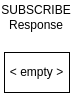

The diagram above was exported from draw.io. Its source (the exported page's mxGraphModel, read from the mxfile embedded in the PNG):
<mxGraphModel dx="1182" dy="696" grid="1" gridSize="10" guides="1" tooltips="1" connect="1" arrows="1" fold="1" page="1" pageScale="1" pageWidth="850" pageHeight="1100" background="#ffffff" math="0" shadow="0">
  <root>
    <mxCell id="0" />
    <mxCell id="1" parent="0" />
    <mxCell id="2" value="SUBSCRIBE Response" style="text;html=1;strokeColor=none;fillColor=none;align=center;verticalAlign=middle;whiteSpace=wrap;rounded=0;" vertex="1" parent="1">
      <mxGeometry x="312.5" y="80" width="60" height="30" as="geometry" />
    </mxCell>
    <mxCell id="3" value="&amp;lt; empty &amp;gt;" style="rounded=0;whiteSpace=wrap;html=1;" vertex="1" parent="1">
      <mxGeometry x="310" y="130" width="65" height="40" as="geometry" />
    </mxCell>
  </root>
</mxGraphModel>